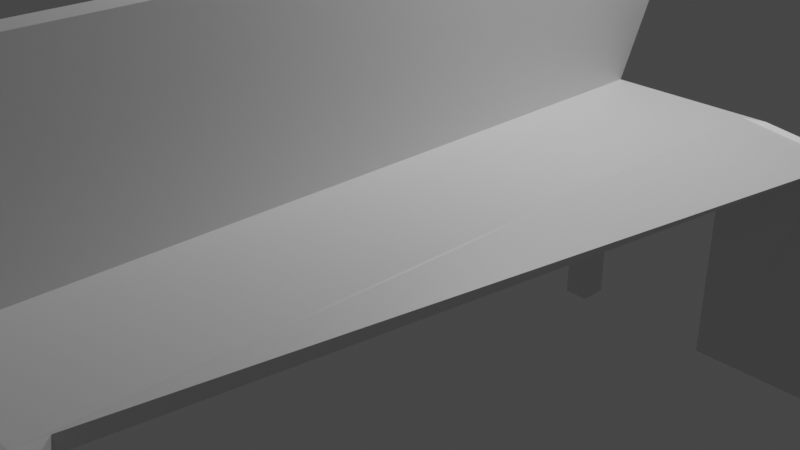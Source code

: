 # Source: chair.blend  (saved by Blender 2.80.75; exported with 4.5.12 LTS)
import bpy
from mathutils import Matrix  # noqa: F401  (used for matrix-valued properties, if any)

bpy.ops.wm.read_factory_settings(use_empty=True)
scene = bpy.context.scene
scene.name = 'Scene'

# ---- collections
col_collection = bpy.data.collections.new('Collection'); scene.collection.children.link(col_collection)

# ---- materials (node trees are filled in below, after node groups)
mat_material = bpy.data.materials.new('Material')
mat_material.alpha_threshold = 0.0
mat_material.use_transparent_shadow = False
mat_material.line_color = (0.0, 0.0, 0.0, 1.0)

# ---- material node trees
mat_material.use_nodes = True; mat_material.node_tree.nodes.clear()
_N = mat_material.node_tree.nodes; _L = mat_material.node_tree.links
n0 = _N.new('ShaderNodeOutputMaterial'); n0.name = 'Material Output'; n0.location = (300, 300)
n1 = _N.new('ShaderNodeBsdfPrincipled'); n1.name = 'Principled BSDF'; n1.location = (10, 300)
n1.distribution = 'GGX'
n1.subsurface_method = 'BURLEY'
n1.inputs[2].default_value = 0.4
n1.inputs[3].default_value = 1.45
n1.inputs[27].default_value = (0.0, 0.0, 0.0, 1.0)
n1.inputs[28].default_value = 1.0
_L.new(n1.outputs[0], n0.inputs[0])
n0.is_active_output = True

# ---- world
world_world = bpy.data.worlds.new('World'); scene.world = world_world
world_world.use_nodes = True; world_world.node_tree.nodes.clear()
_N = world_world.node_tree.nodes; _L = world_world.node_tree.links
n0 = _N.new('ShaderNodeOutputWorld'); n0.name = 'World Output'; n0.location = (300, 300)
n1 = _N.new('ShaderNodeBackground'); n1.name = 'Background'; n1.location = (10, 300)
n1.inputs[0].default_value = (0.05088, 0.05088, 0.05088, 1.0)
_L.new(n1.outputs[0], n0.inputs[0])
n0.is_active_output = True
world_world.color = (0.05088, 0.05088, 0.05088)
world_world.use_sun_shadow = False
world_world.sun_shadow_jitter_overblur = 0.0

# ---- cameras
cam_camera = bpy.data.cameras.new('Camera')
cam_camera.clip_end = 100.0
cam_camera.ortho_scale = 7.314

# ---- lights
light_light = bpy.data.lights.new('Light', 'POINT')
light_light.transmission_factor = 0.0
light_light.energy = 1000.0
light_light.shadow_soft_size = 0.1
light_light.shadow_maximum_resolution = 0.006
light_light.use_absolute_resolution = True

# ---- meshes
me_cube = bpy.data.meshes.new('Cube')
me_cube.from_pydata([(1.0, 1.372, 1.763), (1.0, 1.0, -1.0), (1.0, -1.0, 1.0), (1.0, -1.0, -1.0), (-1.0, 1.372, 1.763), (-1.0, 1.0, -1.0), (-1.0, -1.0, 2.074), (-1.0, -1.0, -1.0), (-1.0, 0.9435, -1.0), (0.9411, 0.8805, 0.7808), (-1.059, 0.8805, 0.7808), (1.0, 0.9435, -1.0), (-7.204, 1.877, 1.537), (-1.0, -1.0, 0.7643), (1.0, -1.0, 0.7643), (-9.204, 1.877, 1.537), (1.0, 0.9435, 0.7643), (-1.0, 0.9435, 0.7643), (-1.0, -0.9243, -1.0), (0.9411, -0.9873, 0.7808), (-1.059, -0.9873, 1.855), (1.0, -0.9243, -1.0), (-1.0, -0.9243, 0.7643), (1.0, -0.9243, 0.7643), (9.204, 1.462, -0.7403), (1.0, -1.0, -0.7315), (7.204, 1.462, -0.7403), (1.0, 0.9435, -0.7315), (-1.0, 0.9435, -0.7315), (-1.0, -1.0, -0.7315), (1.0, -0.9243, -0.7315), (-1.0, -0.9243, -0.7315), (-1.0, 0.9435, 1.0), (-1.0, 1.0, 1.0), (1.0, 1.0, 1.0), (1.0, 0.9435, 1.0), (-33.98, -0.9243, -1.0), (-33.98, -1.0, -1.0), (-33.98, -1.0, 0.7643), (-33.98, -1.0, 2.074), (-33.98, 1.0, -0.7315), (-33.98, 1.0, -1.0), (-33.98, 0.9435, 1.0), (-33.98, 1.0, 1.0), (-33.98, 0.9435, -1.0), (-33.98, 0.9435, -0.7315), (-33.98, 1.0, 0.7643), (-33.98, 0.9435, 0.7643), (-33.98, -0.9243, 2.074), (-33.98, -0.9243, 0.7643), (-33.98, -0.9243, -0.7315), (-33.98, -1.0, -0.7315), (26.44, 1.0, -0.7315), (26.44, 1.0, -1.0), (26.44, -1.0, -0.7315), (26.44, -1.0, -1.0), (26.44, 0.9435, -1.0), (26.43, -1.231, -0.9938), (26.44, 0.9435, -0.7315), (26.43, -1.231, -0.7253), (0.9252, 0.9467, -0.9989), (0.767, -0.9211, -0.9826), (26.37, 0.9459, -0.9973), (26.21, -0.9219, -0.981), (0.8506, 0.9498, -0.9979), (0.534, -0.9179, -0.9653), (26.29, 0.9483, -0.9947), (25.98, -0.9194, -0.962), (0.7763, 0.953, -0.9969), (0.3011, -0.9147, -0.948), (26.22, 0.9507, -0.9921), (25.74, -0.917, -0.9431), (0.7022, 0.9562, -0.996), (0.06834, -0.9115, -0.9307), (26.14, 0.9531, -0.9895), (25.51, -0.9145, -0.9242), (0.6284, 0.9594, -0.9951), (-0.1644, -0.9082, -0.9135), (26.07, 0.9555, -0.9869), (25.28, -0.9121, -0.9054), (0.5548, 0.9625, -0.9942), (-0.397, -0.905, -0.8964), (26.0, 0.958, -0.9844), (25.04, -0.9096, -0.8866), (0.4815, 0.9657, -0.9933), (-0.6296, -0.9017, -0.8792), (25.92, 0.9604, -0.9818), (24.81, -0.907, -0.8678), (0.4085, 0.9689, -0.9925), (-0.8621, -0.8984, -0.8622), (25.85, 0.9628, -0.9794), (24.58, -0.9045, -0.849), (0.3357, 0.9721, -0.9917), (-1.095, -0.8951, -0.8451), (25.77, 0.9652, -0.9769), (24.34, -0.902, -0.8303), (34.6, -1.251, -1.044), (33.53, -1.22, -1.268), (32.29, -1.468, -1.103), (33.36, -1.499, -0.8942), (44.81, -1.348, -1.894), (42.45, -1.305, -2.009), (41.01, -1.594, -1.754), (43.37, -1.634, -1.666), (52.26, -1.245, -2.881), (48.98, -1.217, -2.871), (48.45, -1.549, -2.643), (51.73, -1.567, -2.698), (53.42, -0.9904, -3.538), (50.03, -0.9952, -3.447), (51.1, -1.312, -3.441), (54.49, -1.326, -3.499), (47.74, -0.705, -3.554), (45.11, -0.7459, -3.465), (47.7, -0.6947, -3.74), (50.34, -0.9669, -3.771), (37.91, -0.5235, -2.922), (36.55, -0.5865, -2.917), (39.88, -0.3469, -3.2), (41.24, -0.4232, -3.332), (28.58, -0.5317, -1.941), (28.38, -0.5925, -2.061), (31.3, -0.3218, -2.429), (31.5, -0.2477, -2.286), (24.15, -0.7258, -1.073), (24.48, -0.7609, -1.302), (25.89, -0.6727, -1.696), (25.56, -0.8999, -1.302), (26.72, -1.014, -0.7307), (26.68, -1.012, -0.9991), (26.51, -1.227, -0.9513), (26.55, -1.229, -0.6829)], [], [(19, 20, 6, 2), (14, 2, 6, 13), (15, 17, 47, 46), (18, 21, 3, 7), (23, 19, 2, 14), (15, 4, 0, 12), (12, 0, 9, 16), (5, 1, 11, 8), (22, 20, 10, 17), (9, 0, 34, 35), (31, 22, 17, 28), (24, 12, 16, 27), (26, 15, 12, 24), (30, 23, 14, 25), (28, 17, 15, 26), (25, 14, 13, 29), (27, 16, 23, 30), (29, 13, 22, 31), (29, 31, 50, 51), (16, 9, 19, 23), (8, 11, 21, 18), (9, 10, 20, 19), (18, 7, 37, 36), (11, 1, 53, 56), (3, 25, 29, 7), (22, 13, 38, 49), (1, 24, 52, 53), (5, 26, 24, 1), (3, 21, 57, 55), (18, 31, 28, 8), (34, 33, 32, 35), (4, 10, 32, 33), (0, 4, 33, 34), (10, 9, 35, 32), (47, 42, 43, 46), (38, 39, 48, 49), (37, 51, 50, 36), (44, 45, 40, 41), (4, 15, 46, 43), (10, 4, 43, 42), (31, 18, 36, 50), (17, 10, 42, 47), (13, 6, 39, 38), (20, 22, 49, 48), (28, 26, 40, 45), (8, 28, 45, 44), (6, 20, 48, 39), (7, 29, 51, 37), (5, 8, 44, 41), (26, 5, 41, 40), (56, 58, 59, 57), (54, 55, 97, 96), (27, 30, 59, 58), (24, 27, 58, 52), (30, 25, 54, 59), (25, 3, 55, 54), (11, 56, 62, 60), (60, 62, 66, 64), (57, 21, 61, 63), (21, 11, 60, 61), (56, 57, 63, 62), (66, 67, 71, 70), (63, 61, 65, 67), (62, 63, 67, 66), (61, 60, 64, 65), (70, 71, 75, 74), (65, 64, 68, 69), (64, 66, 70, 68), (67, 65, 69, 71), (72, 74, 78, 76), (69, 68, 72, 73), (68, 70, 74, 72), (71, 69, 73, 75), (78, 79, 83, 82), (75, 73, 77, 79), (74, 75, 79, 78), (73, 72, 76, 77), (81, 80, 84, 85), (77, 76, 80, 81), (76, 78, 82, 80), (79, 77, 81, 83), (84, 86, 90, 88), (80, 82, 86, 84), (83, 81, 85, 87), (82, 83, 87, 86), (90, 91, 95, 94), (87, 85, 89, 91), (86, 87, 91, 90), (85, 84, 88, 89), (93, 92, 94, 95), (89, 88, 92, 93), (88, 90, 94, 92), (91, 89, 93, 95), (98, 99, 103, 102), (59, 54, 96, 99), (57, 59, 99, 98), (55, 57, 98, 97), (103, 100, 104, 107), (96, 97, 101, 100), (99, 96, 100, 103), (97, 98, 102, 101), (105, 106, 110, 109), (101, 102, 106, 105), (102, 103, 107, 106), (100, 101, 105, 104), (110, 111, 115, 114), (106, 107, 111, 110), (104, 105, 109, 108), (107, 104, 108, 111), (115, 112, 116, 119), (108, 109, 113, 112), (111, 108, 112, 115), (109, 110, 114, 113), (118, 119, 123, 122), (113, 114, 118, 117), (114, 115, 119, 118), (112, 113, 117, 116), (122, 123, 127, 126), (116, 117, 121, 120), (119, 116, 120, 123), (117, 118, 122, 121), (127, 124, 128, 131), (120, 121, 125, 124), (123, 120, 124, 127), (121, 122, 126, 125), (130, 131, 128, 129), (125, 126, 130, 129), (126, 127, 131, 130), (124, 125, 129, 128)])
_uv = me_cube.uv_layers.new(name='UVMap')
_uv.uv.foreach_set('vector', [0.375, 0.2405, 0.625, 0.2405, 0.625, 0.25, 0.375, 0.25, 0.5955, 0.25, 0.625, 0.25, 0.625, 0.5, 0.5955, 0.5, 0.5955, 0.75, 0.5955, 0.7429, 0.5955, 0.7429, 0.5955, 0.75, 0.375, 0.9905, 0.625, 0.9905, 0.625, 1.0, 0.375, 1.0, 0.3455, 0.7405, 0.375, 0.7405, 0.375, 0.75, 0.3455, 0.75, 0.8455, 0.5, 0.875, 0.5, 0.875, 0.75, 0.8455, 0.75, 0.3455, 0.5, 0.375, 0.5, 0.375, 0.5071, 0.3455, 0.5071, 0.375, 0.75, 0.625, 0.75, 0.625, 0.7571, 0.375, 0.7571, 0.5955, 0.5095, 0.625, 0.5095, 0.625, 0.7429, 0.5955, 0.7429, 0.375, 0.5071, 0.375, 0.5, 0.375, 0.5, 0.375, 0.5071, 0.4086, 0.5095, 0.5955, 0.5095, 0.5955, 0.7429, 0.4086, 0.7429, 0.1586, 0.5, 0.3455, 0.5, 0.3455, 0.5071, 0.1586, 0.5071, 0.6586, 0.5, 0.8455, 0.5, 0.8455, 0.75, 0.6586, 0.75, 0.1586, 0.7405, 0.3455, 0.7405, 0.3455, 0.75, 0.1586, 0.75, 0.4086, 0.7429, 0.5955, 0.7429, 0.5955, 0.75, 0.4086, 0.75, 0.4086, 0.25, 0.5955, 0.25, 0.5955, 0.5, 0.4086, 0.5, 0.1586, 0.5071, 0.3455, 0.5071, 0.3455, 0.7405, 0.1586, 0.7405, 0.4086, 0.5, 0.5955, 0.5, 0.5955, 0.5095, 0.4086, 0.5095, 0.4086, 0.5, 0.4086, 0.5095, 0.4086, 0.5095, 0.4086, 0.5, 0.3455, 0.5071, 0.375, 0.5071, 0.375, 0.7405, 0.3455, 0.7405, 0.375, 0.7571, 0.625, 0.7571, 0.625, 0.9905, 0.375, 0.9905, 0.375, 0.007061, 0.625, 0.007061, 0.625, 0.2405, 0.375, 0.2405, 0.375, 0.9905, 0.375, 1.0, 0.375, 1.0, 0.375, 0.9905, 0.625, 0.7571, 0.625, 0.75, 0.625, 0.75, 0.625, 0.7571, 0.375, 0.25, 0.4086, 0.25, 0.4086, 0.5, 0.375, 0.5, 0.5955, 0.5095, 0.5955, 0.5, 0.5955, 0.5, 0.5955, 0.5095, 0.625, 0.75, 0.6586, 0.75, 0.6586, 0.75, 0.625, 0.75, 0.625, 0.5, 0.6586, 0.5, 0.6586, 0.75, 0.625, 0.75, 0.625, 1.0, 0.625, 0.9905, 0.625, 0.9905, 0.625, 1.0, 0.375, 0.5095, 0.4086, 0.5095, 0.4086, 0.7429, 0.375, 0.7429, 0.375, 0.0, 0.625, 0.0, 0.625, 0.007061, 0.375, 0.007061, 0.625, 0.75, 0.625, 0.7429, 0.625, 0.7429, 0.625, 0.75, 0.875, 0.75, 0.875, 0.5, 0.875, 0.5, 0.875, 0.75, 0.625, 0.007061, 0.375, 0.007061, 0.375, 0.007061, 0.625, 0.007061, 0.5955, 0.7429, 0.625, 0.7429, 0.625, 0.75, 0.5955, 0.75, 0.5955, 0.5, 0.625, 0.5, 0.625, 0.5095, 0.5955, 0.5095, 0.375, 0.5, 0.4086, 0.5, 0.4086, 0.5095, 0.375, 0.5095, 0.375, 0.7429, 0.4086, 0.7429, 0.4086, 0.75, 0.375, 0.75, 0.875, 0.5, 0.8455, 0.5, 0.8455, 0.5, 0.875, 0.5, 0.625, 0.7429, 0.625, 0.75, 0.625, 0.75, 0.625, 0.7429, 0.4086, 0.5095, 0.375, 0.5095, 0.375, 0.5095, 0.4086, 0.5095, 0.5955, 0.7429, 0.625, 0.7429, 0.625, 0.7429, 0.5955, 0.7429, 0.5955, 0.5, 0.625, 0.5, 0.625, 0.5, 0.5955, 0.5, 0.625, 0.5095, 0.5955, 0.5095, 0.5955, 0.5095, 0.625, 0.5095, 0.4086, 0.7429, 0.4086, 0.75, 0.4086, 0.75, 0.4086, 0.7429, 0.375, 0.7429, 0.4086, 0.7429, 0.4086, 0.7429, 0.375, 0.7429, 0.625, 0.25, 0.625, 0.2405, 0.625, 0.2405, 0.625, 0.25, 0.375, 0.5, 0.4086, 0.5, 0.4086, 0.5, 0.375, 0.5, 0.375, 0.75, 0.375, 0.7571, 0.375, 0.7571, 0.375, 0.75, 0.6586, 0.5, 0.625, 0.5, 0.625, 0.5, 0.6586, 0.5, 0.125, 0.5071, 0.1586, 0.5071, 0.1586, 0.7405, 0.125, 0.7405, 0.4086, 0.25, 0.375, 0.25, 0.375, 0.25, 0.4086, 0.25, 0.1586, 0.5071, 0.1586, 0.7405, 0.1586, 0.7405, 0.1586, 0.5071, 0.1586, 0.5, 0.1586, 0.5071, 0.1586, 0.5071, 0.1586, 0.5, 0.1586, 0.7405, 0.1586, 0.75, 0.1586, 0.75, 0.1586, 0.7405, 0.4086, 0.25, 0.375, 0.25, 0.375, 0.25, 0.4086, 0.25, 0.625, 0.7571, 0.625, 0.7571, 0.625, 0.7571, 0.625, 0.7571, 0.625, 0.7571, 0.625, 0.7571, 0.625, 0.7571, 0.625, 0.7571, 0.625, 0.9905, 0.625, 0.9905, 0.625, 0.9905, 0.625, 0.9905, 0.625, 0.9905, 0.625, 0.7571, 0.625, 0.7571, 0.625, 0.9905, 0.125, 0.5071, 0.125, 0.7405, 0.125, 0.7405, 0.125, 0.5071, 0.125, 0.5071, 0.125, 0.7405, 0.125, 0.7405, 0.125, 0.5071, 0.625, 0.9905, 0.625, 0.9905, 0.625, 0.9905, 0.625, 0.9905, 0.125, 0.5071, 0.125, 0.7405, 0.125, 0.7405, 0.125, 0.5071, 0.625, 0.9905, 0.625, 0.7571, 0.625, 0.7571, 0.625, 0.9905, 0.125, 0.5071, 0.125, 0.7405, 0.125, 0.7405, 0.125, 0.5071, 0.625, 0.9905, 0.625, 0.7571, 0.625, 0.7571, 0.625, 0.9905, 0.625, 0.7571, 0.625, 0.7571, 0.625, 0.7571, 0.625, 0.7571, 0.625, 0.9905, 0.625, 0.9905, 0.625, 0.9905, 0.625, 0.9905, 0.625, 0.7571, 0.625, 0.7571, 0.625, 0.7571, 0.625, 0.7571, 0.625, 0.9905, 0.625, 0.7571, 0.625, 0.7571, 0.625, 0.9905, 0.625, 0.7571, 0.625, 0.7571, 0.625, 0.7571, 0.625, 0.7571, 0.625, 0.9905, 0.625, 0.9905, 0.625, 0.9905, 0.625, 0.9905, 0.125, 0.5071, 0.125, 0.7405, 0.125, 0.7405, 0.125, 0.5071, 0.625, 0.9905, 0.625, 0.9905, 0.625, 0.9905, 0.625, 0.9905, 0.125, 0.5071, 0.125, 0.7405, 0.125, 0.7405, 0.125, 0.5071, 0.625, 0.9905, 0.625, 0.7571, 0.625, 0.7571, 0.625, 0.9905, 0.625, 0.9905, 0.625, 0.7571, 0.625, 0.7571, 0.625, 0.9905, 0.625, 0.9905, 0.625, 0.7571, 0.625, 0.7571, 0.625, 0.9905, 0.625, 0.7571, 0.625, 0.7571, 0.625, 0.7571, 0.625, 0.7571, 0.625, 0.9905, 0.625, 0.9905, 0.625, 0.9905, 0.625, 0.9905, 0.625, 0.7571, 0.625, 0.7571, 0.625, 0.7571, 0.625, 0.7571, 0.625, 0.7571, 0.625, 0.7571, 0.625, 0.7571, 0.625, 0.7571, 0.625, 0.9905, 0.625, 0.9905, 0.625, 0.9905, 0.625, 0.9905, 0.125, 0.5071, 0.125, 0.7405, 0.125, 0.7405, 0.125, 0.5071, 0.125, 0.5071, 0.125, 0.7405, 0.125, 0.7405, 0.125, 0.5071, 0.625, 0.9905, 0.625, 0.9905, 0.625, 0.9905, 0.625, 0.9905, 0.125, 0.5071, 0.125, 0.7405, 0.125, 0.7405, 0.125, 0.5071, 0.625, 0.9905, 0.625, 0.7571, 0.625, 0.7571, 0.625, 0.9905, 0.625, 0.9905, 0.625, 0.7571, 0.625, 0.7571, 0.625, 0.9905, 0.625, 0.9905, 0.625, 0.7571, 0.625, 0.7571, 0.625, 0.9905, 0.625, 0.7571, 0.625, 0.7571, 0.625, 0.7571, 0.625, 0.7571, 0.625, 0.9905, 0.625, 0.9905, 0.625, 0.9905, 0.625, 0.9905, 0.125, 0.7405, 0.1586, 0.7405, 0.1586, 0.7405, 0.125, 0.7405, 0.1586, 0.7405, 0.1586, 0.75, 0.1586, 0.75, 0.1586, 0.7405, 0.125, 0.7405, 0.1586, 0.7405, 0.1586, 0.7405, 0.125, 0.7405, 0.625, 1.0, 0.625, 0.9905, 0.625, 0.9905, 0.625, 1.0, 0.1586, 0.7405, 0.1586, 0.75, 0.1586, 0.75, 0.1586, 0.7405, 0.4086, 0.25, 0.375, 0.25, 0.375, 0.25, 0.4086, 0.25, 0.1586, 0.7405, 0.1586, 0.75, 0.1586, 0.75, 0.1586, 0.7405, 0.625, 1.0, 0.625, 0.9905, 0.625, 0.9905, 0.625, 1.0, 0.625, 1.0, 0.625, 0.9905, 0.625, 0.9905, 0.625, 1.0, 0.625, 1.0, 0.625, 0.9905, 0.625, 0.9905, 0.625, 1.0, 0.125, 0.7405, 0.1586, 0.7405, 0.1586, 0.7405, 0.125, 0.7405, 0.4086, 0.25, 0.375, 0.25, 0.375, 0.25, 0.4086, 0.25, 0.125, 0.7405, 0.1586, 0.7405, 0.1586, 0.7405, 0.125, 0.7405, 0.125, 0.7405, 0.1586, 0.7405, 0.1586, 0.7405, 0.125, 0.7405, 0.4086, 0.25, 0.375, 0.25, 0.375, 0.25, 0.4086, 0.25, 0.1586, 0.7405, 0.1586, 0.75, 0.1586, 0.75, 0.1586, 0.7405, 0.1586, 0.7405, 0.1586, 0.75, 0.1586, 0.75, 0.1586, 0.7405, 0.4086, 0.25, 0.375, 0.25, 0.375, 0.25, 0.4086, 0.25, 0.1586, 0.7405, 0.1586, 0.75, 0.1586, 0.75, 0.1586, 0.7405, 0.625, 1.0, 0.625, 0.9905, 0.625, 0.9905, 0.625, 1.0, 0.125, 0.7405, 0.1586, 0.7405, 0.1586, 0.7405, 0.125, 0.7405, 0.625, 1.0, 0.625, 0.9905, 0.625, 0.9905, 0.625, 1.0, 0.125, 0.7405, 0.1586, 0.7405, 0.1586, 0.7405, 0.125, 0.7405, 0.4086, 0.25, 0.375, 0.25, 0.375, 0.25, 0.4086, 0.25, 0.125, 0.7405, 0.1586, 0.7405, 0.1586, 0.7405, 0.125, 0.7405, 0.4086, 0.25, 0.375, 0.25, 0.375, 0.25, 0.4086, 0.25, 0.1586, 0.7405, 0.1586, 0.75, 0.1586, 0.75, 0.1586, 0.7405, 0.625, 1.0, 0.625, 0.9905, 0.625, 0.9905, 0.625, 1.0, 0.1586, 0.7405, 0.1586, 0.75, 0.1586, 0.75, 0.1586, 0.7405, 0.4086, 0.25, 0.375, 0.25, 0.375, 0.25, 0.4086, 0.25, 0.1586, 0.7405, 0.1586, 0.75, 0.1586, 0.75, 0.1586, 0.7405, 0.625, 1.0, 0.625, 0.9905, 0.625, 0.9905, 0.625, 1.0, 0.125, 0.7405, 0.1586, 0.7405, 0.1586, 0.75, 0.125, 0.75, 0.625, 1.0, 0.625, 0.9905, 0.625, 0.9905, 0.625, 1.0, 0.125, 0.7405, 0.1586, 0.7405, 0.1586, 0.7405, 0.125, 0.7405, 0.4086, 0.25, 0.375, 0.25, 0.375, 0.25, 0.4086, 0.25])
me_cube.materials.append(mat_material)
me_cube.use_remesh_preserve_volume = False
me_cube.use_remesh_preserve_attributes = False
me_cube.use_mirror_vertex_groups = False
me_cube.update()

# ---- objects
ob_cube = bpy.data.objects.new('Cube', me_cube)
ob_light = bpy.data.objects.new('Light', light_light)
ob_camera = bpy.data.objects.new('Camera', cam_camera)

# ---- transforms, parenting, visibility, modifiers, constraints
ob_cube.location = (0.0, 0.0, 0.0)
ob_cube.rotation_euler = (3.142, 1.571, 0.0)
ob_cube.scale = (-0.09254, 4.911, -1.245)
ob_cube.lock_rotations_4d = False
ob_cube.empty_display_type = 'ARROWS'
ob_cube.lineart.crease_threshold = 0.0
ob_light.location = (0.1961, 3.795, 6.452)
ob_light.rotation_euler = (0.6503, 0.05522, 1.866)
ob_light.lock_rotations_4d = False
ob_light.empty_display_type = 'ARROWS'
ob_light.color = (0.0, 0.0, 0.0, 0.0)
ob_light.lineart.crease_threshold = 0.0
ob_camera.location = (7.359, -6.926, 4.958)
ob_camera.rotation_euler = (1.109, 0.0, 0.8149)
ob_camera.lock_rotations_4d = False
ob_camera.empty_display_type = 'ARROWS'
ob_camera.color = (0.0, 0.0, 0.0, 0.0)
ob_camera.display_type = 'WIRE'
ob_camera.lineart.crease_threshold = 0.0

# ---- collection membership
col_collection.objects.link(ob_cube)
col_collection.objects.link(ob_light)
col_collection.objects.link(ob_camera)

# ---- scene / render settings (as saved in the file)
scene.camera = ob_camera
scene.frame_start = 1; scene.frame_end = 250; scene.frame_set(1)
scene.render.engine = 'BLENDER_EEVEE_NEXT'
scene.cycles.use_denoising = False
scene.cycles.samples = 128
scene.cycles.sampling_pattern = 'TABULATED_SOBOL'
scene.cycles.use_adaptive_sampling = False
scene.cycles.use_light_tree = False
scene.view_settings.view_transform = 'Filmic'
bpy.context.view_layer.update()
